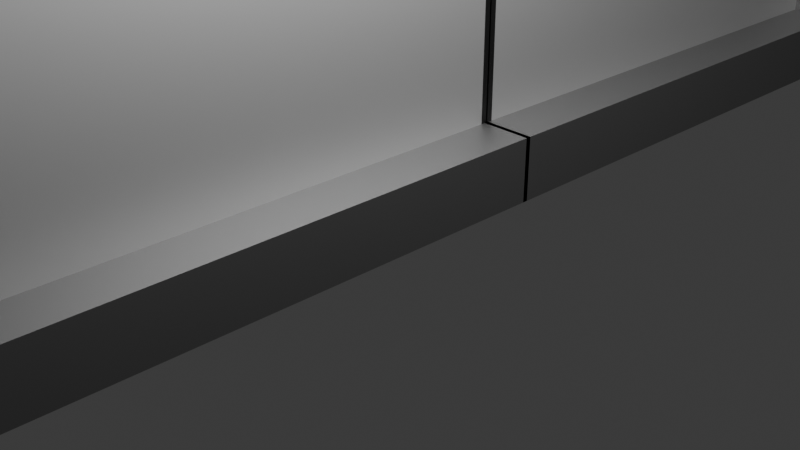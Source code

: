 # Source: Elevator.blend  (saved by Blender 5.0.119; exported with 4.5.12 LTS)
import bpy
from mathutils import Matrix  # noqa: F401  (used for matrix-valued properties, if any)

bpy.ops.wm.read_factory_settings(use_empty=True)
scene = bpy.context.scene
scene.name = 'Scene'

# ---- collections
col_collection = bpy.data.collections.new('Collection'); scene.collection.children.link(col_collection)

# ---- images (referenced by path relative to the original .blend; pixels are not part of the script)
import os
ASSET_DIR = os.environ.get("B2B_ASSET_DIR", "")  # directory of the original .blend (textures are referenced by path, not embedded)
HERE = os.path.dirname(os.path.abspath(__file__))  # packed textures are extracted next to this script under _unpacked/

def load_image(name, relpath, width, height, colorspace="sRGB"):
    """Load a texture the original file referenced (path relative to the .blend, or extracted next to this script)."""
    p = next((c for c in (os.path.join(HERE, relpath), os.path.join(ASSET_DIR, relpath)) if relpath and os.path.exists(c)), "")
    if p:
        img = bpy.data.images.load(p, check_existing=True)
        img.name = name
    else:  # same state as the original file: an image datablock whose file is absent (Cycles renders it pink)
        img = bpy.data.images.new(name, width, height)
        img.source = "FILE"
        img.filepath = "//" + (relpath or name)
    img.colorspace_settings.name = colorspace
    return img
img_screenshot_2026_10_22_150610_png = load_image('Screenshot 2026-10-22 150610.png', '_unpacked/Screenshot_2026-10-22_150610.aca0cd44.png', 251, 670, 'sRGB')

# ---- materials (node trees are filled in below, after node groups)
mat_material_003 = bpy.data.materials.new('Material.003')
mat_material_004 = bpy.data.materials.new('Material.004')
mat_material_001 = bpy.data.materials.new('Material.001')
mat_material_002 = bpy.data.materials.new('Material.002')

# ---- material node trees
mat_material_003.use_nodes = True; mat_material_003.node_tree.nodes.clear()
_N = mat_material_003.node_tree.nodes; _L = mat_material_003.node_tree.links
n0 = _N.new('ShaderNodeBsdfPrincipled'); n0.name = 'Principled BSDF'; n0.location = (-200, 100)
n0.inputs[0].default_value = (0.2259, 0.2259, 0.2259, 1.0)
n0.inputs[1].default_value = 8.0
n1 = _N.new('ShaderNodeOutputMaterial'); n1.name = 'Material Output'; n1.location = (200, 100)
_L.new(n0.outputs[0], n1.inputs[0])
n1.is_active_output = True
mat_material_004.use_nodes = True; mat_material_004.node_tree.nodes.clear()
_N = mat_material_004.node_tree.nodes; _L = mat_material_004.node_tree.links
n0 = _N.new('ShaderNodeBsdfPrincipled'); n0.name = 'Principled BSDF'; n0.location = (-200, 100)
n1 = _N.new('ShaderNodeOutputMaterial'); n1.name = 'Material Output'; n1.location = (200, 100)
n2 = _N.new('ShaderNodeTexImage'); n2.name = 'Image Texture'; n2.location = (-508, 154)
n2.image = img_screenshot_2026_10_22_150610_png
_L.new(n0.outputs[0], n1.inputs[0])
_L.new(n2.outputs[0], n0.inputs[0])
n1.is_active_output = True
mat_material_001.use_nodes = True; mat_material_001.node_tree.nodes.clear()
_N = mat_material_001.node_tree.nodes; _L = mat_material_001.node_tree.links
n0 = _N.new('ShaderNodeBsdfPrincipled'); n0.name = 'Principled BSDF'; n0.location = (-200, 100)
n0.inputs[0].default_value = (0.5274, 0.5274, 0.5274, 1.0)
n0.inputs[1].default_value = 1.0
n0.inputs[2].default_value = 0.6
n1 = _N.new('ShaderNodeOutputMaterial'); n1.name = 'Material Output'; n1.location = (200, 100)
_L.new(n0.outputs[0], n1.inputs[0])
n1.is_active_output = True
mat_material_002.use_nodes = True; mat_material_002.node_tree.nodes.clear()
_N = mat_material_002.node_tree.nodes; _L = mat_material_002.node_tree.links
n0 = _N.new('ShaderNodeBsdfPrincipled'); n0.name = 'Principled BSDF'; n0.location = (-200, 100)
n0.inputs[0].default_value = (0.0, 0.0, 0.0, 1.0)
n1 = _N.new('ShaderNodeOutputMaterial'); n1.name = 'Material Output'; n1.location = (200, 100)
_L.new(n0.outputs[0], n1.inputs[0])
n1.is_active_output = True

# ---- world
world_world = bpy.data.worlds.new('World'); scene.world = world_world
world_world.use_nodes = True; world_world.node_tree.nodes.clear()
_N = world_world.node_tree.nodes; _L = world_world.node_tree.links
n0 = _N.new('ShaderNodeOutputWorld'); n0.name = 'World Output'; n0.location = (200, 100)
n1 = _N.new('ShaderNodeBackground'); n1.name = 'Background'; n1.location = (-200, 100)
n1.inputs[0].default_value = (0.05088, 0.05088, 0.05088, 1.0)
_L.new(n1.outputs[0], n0.inputs[0])
n0.is_active_output = True
world_world.color = (0.05088, 0.05088, 0.05088)
world_world.sun_shadow_jitter_overblur = 0.0

# ---- cameras
cam_camera = bpy.data.cameras.new('Camera')
cam_camera.clip_end = 100.0
cam_camera.ortho_scale = 7.314

# ---- lights
light_light = bpy.data.lights.new('Light', 'POINT')
light_light.energy = 1000.0
light_light.shadow_soft_size = 0.1
light_light_001 = bpy.data.lights.new('Light.001', 'POINT')
light_light_001.energy = 1000.0
light_light_001.shadow_soft_size = 0.1

# ---- meshes
me_cube_001 = bpy.data.meshes.new('Cube.001')
me_cube_001.from_pydata([(-3.155, 2.914, -2.914), (-3.155, 2.914, 2.914), (3.155, 2.914, -2.914), (3.155, 2.914, 2.914), (-3.155, 3.155, -3.155), (-3.155, 3.155, 3.155), (3.155, 3.155, 3.155), (3.155, 3.155, -3.155), (-3.155, 3.155, -3.155), (-3.155, 3.155, 3.155), (3.155, 3.155, 3.155), (3.155, 3.155, -3.155), (-3.155, 0.0, -3.155), (-3.155, 0.0, 3.155), (3.155, 0.0, -3.155), (3.155, 0.0, 3.155), (-3.155, 0.0, -3.155), (-3.155, 0.0, 3.155), (3.155, 0.0, -3.155), (3.155, 0.0, 3.155), (-3.155, 0.0, -2.914), (-3.155, 0.0, 2.914), (3.155, 0.0, -2.914), (3.155, 0.0, 2.914), (-3.155, 4.729, 3.155), (-3.155, 4.729, -3.155), (3.155, 4.729, -3.155), (3.155, 4.729, 3.155), (3.155, 3.678, 0.5027), (3.155, 4.288, 0.5032), (3.155, 4.288, -0.1213), (3.155, 3.692, -0.1216), (3.155, 3.678, 0.5027), (3.155, 4.288, 0.5032), (3.155, 4.288, -0.1213), (3.155, 3.692, -0.1216), (3.227, 3.678, 0.5027), (3.227, 4.288, 0.5032), (3.227, 4.288, -0.1213), (3.227, 3.692, -0.1216)], [], [(7, 4, 25, 26), (16, 8, 4, 12), (8, 9, 5, 4), (10, 11, 7, 6), (19, 10, 6, 15), (20, 0, 8, 16), (0, 1, 9, 8), (3, 2, 11, 10), (23, 3, 10, 19), (2, 22, 18, 11), (1, 21, 17, 9), (11, 18, 14, 7), (9, 17, 13, 5), (6, 5, 13, 15), (4, 7, 14, 12), (19, 17, 21, 23), (18, 22, 20, 16), (22, 2, 0, 20), (0, 2, 3, 1), (21, 1, 3, 23), (25, 24, 27, 26), (5, 6, 27, 24), (4, 5, 24, 25), (6, 28, 29, 30, 26, 27), (35, 32, 33, 34), (26, 30, 31, 28, 6, 7), (39, 38, 37, 36), (32, 35, 39, 36), (34, 33, 37, 38), (35, 34, 38, 39), (33, 32, 36, 37)])
me_cube_001.polygons.foreach_set('material_index', [0, 0, 0, 0, 0, 0, 0, 0, 0, 0, 0, 0, 0, 0, 0, 0, 0, 0, 0, 0, 0, 0, 0, 0, 0, 0, 1, 0, 0, 0, 0])
_uv = me_cube_001.uv_layers.new(name='UVMap')
_uv.uv.foreach_set('vector', [0.375, 0.5, 0.125, 0.5, 0.125, 0.5, 0.375, 0.5, 0.375, 0.125, 0.375, 0.25, 0.375, 0.25, 0.375, 0.125, 0.0, 0.0, 0.0, 0.0, 0.0, 0.0, 0.0, 0.0, 0.0, 0.0, 0.0, 0.0, 0.0, 0.0, 0.0, 0.0, 0.625, 0.625, 0.625, 0.5, 0.625, 0.5, 0.625, 0.625, 0.3845, 0.125, 0.3845, 0.2405, 0.375, 0.25, 0.375, 0.125, 0.3845, 0.2405, 0.6155, 0.2405, 0.625, 0.25, 0.375, 0.25, 0.6155, 0.5095, 0.3845, 0.5095, 0.375, 0.5, 0.625, 0.5, 0.6155, 0.625, 0.6155, 0.5095, 0.625, 0.5, 0.625, 0.625, 0.3845, 0.5095, 0.3845, 0.625, 0.375, 0.625, 0.375, 0.5, 0.6155, 0.2405, 0.6155, 0.125, 0.625, 0.125, 0.625, 0.25, 0.375, 0.5, 0.375, 0.625, 0.375, 0.625, 0.375, 0.5, 0.625, 0.25, 0.625, 0.125, 0.625, 0.125, 0.625, 0.25, 0.625, 0.5, 0.875, 0.5, 0.875, 0.625, 0.625, 0.625, 0.125, 0.5, 0.375, 0.5, 0.375, 0.625, 0.125, 0.625, 0.625, 0.625, 0.625, 0.125, 0.6155, 0.125, 0.6155, 0.625, 0.375, 0.625, 0.3845, 0.625, 0.3845, 0.125, 0.375, 0.125, 0.3845, 0.625, 0.3845, 0.5095, 0.3845, 0.2405, 0.3845, 0.125, 0.3845, 0.2405, 0.3845, 0.5095, 0.6155, 0.5095, 0.6155, 0.2405, 0.6155, 0.125, 0.6155, 0.2405, 0.6155, 0.5095, 0.6155, 0.625, 0.375, 0.25, 0.625, 0.25, 0.625, 0.5, 0.375, 0.5, 0.875, 0.5, 0.625, 0.5, 0.625, 0.5, 0.875, 0.5, 0.0, 0.0, 0.0, 0.0, 0.0, 0.0, 0.0, 0.0, 0.0, 0.0, 0.0, 0.0, 0.0, 0.0, 0.0, 0.0, 0.0, 0.0, 0.0, 0.0, 0.0, 0.0, 0.0, 0.0, 0.0, 0.0, 0.0, 0.0, 0.0, 0.0, 0.0, 0.0, 0.0, 0.0, 0.0, 0.0, 0.0, 0.0, 0.0, 0.0, 0.03662, 0.02036, 0.9733, 0.01997, 0.9737, 0.9919, 0.01623, 0.9919, 0.0, 0.0, 0.0, 0.0, 0.0, 0.0, 0.0, 0.0, 0.0, 0.0, 0.0, 0.0, 0.0, 0.0, 0.0, 0.0, 0.0, 0.0, 0.0, 0.0, 0.0, 0.0, 0.0, 0.0, 0.0, 0.0, 0.0, 0.0, 0.0, 0.0, 0.0, 0.0])
me_cube_001.materials.append(mat_material_003)
me_cube_001.materials.append(mat_material_004)
me_cube_001.update()
me_cube_002 = bpy.data.meshes.new('Cube.002')
me_cube_002.from_pydata([(-2.101, 2.914, -2.914), (-2.101, 2.914, 2.914), (2.101, 2.914, -2.914), (2.101, 2.914, 2.914), (-2.101, 0.0, -2.914), (-2.101, 0.0, 2.914), (2.101, 0.0, -2.914), (2.101, 0.0, 2.914), (2.101, 0.0, -2.914), (-2.101, 0.0, -2.914), (2.101, 0.0, 2.914), (-2.101, 0.0, 2.914), (2.101, -0.03963, -2.914), (-2.101, -0.03963, -2.914), (2.101, -0.03963, 2.914), (-2.101, -0.03963, 2.914)], [], [(4, 5, 1, 0), (2, 3, 7, 6), (6, 7, 10, 8), (6, 4, 0, 2), (0, 1, 3, 2), (5, 7, 3, 1), (11, 9, 13, 15), (7, 5, 11, 10), (5, 4, 9, 11), (4, 6, 8, 9), (13, 12, 14, 15), (10, 11, 15, 14), (8, 10, 14, 12), (9, 8, 12, 13)])
me_cube_002.polygons.foreach_set('material_index', [0, 0, 0, 0, 0, 0, 1, 0, 0, 0, 0, 1, 1, 1])
_uv = me_cube_002.uv_layers.new(name='UVMap')
_uv.uv.foreach_set('vector', [0.3845, 0.125, 0.6155, 0.125, 0.6155, 0.2405, 0.3845, 0.2405, 0.3845, 0.5095, 0.6155, 0.5095, 0.6155, 0.625, 0.3845, 0.625, 0.3845, 0.625, 0.6155, 0.625, 0.6155, 0.625, 0.3845, 0.625, 0.3845, 0.625, 0.3845, 0.125, 0.3845, 0.2405, 0.3845, 0.5095, 0.3845, 0.2405, 0.6155, 0.2405, 0.6155, 0.5095, 0.3845, 0.5095, 0.6155, 0.125, 0.6155, 0.625, 0.6155, 0.5095, 0.6155, 0.2405, 0.6155, 0.125, 0.3845, 0.125, 0.3845, 0.125, 0.6155, 0.125, 0.6155, 0.625, 0.6155, 0.125, 0.6155, 0.125, 0.6155, 0.625, 0.6155, 0.125, 0.3845, 0.125, 0.3845, 0.125, 0.6155, 0.125, 0.3845, 0.125, 0.3845, 0.625, 0.3845, 0.625, 0.3845, 0.125, 0.3845, 0.125, 0.3845, 0.625, 0.6155, 0.625, 0.6155, 0.125, 0.6155, 0.625, 0.6155, 0.125, 0.6155, 0.125, 0.6155, 0.625, 0.3845, 0.625, 0.6155, 0.625, 0.6155, 0.625, 0.3845, 0.625, 0.3845, 0.125, 0.3845, 0.625, 0.3845, 0.625, 0.3845, 0.125])
me_cube_002.materials.append(mat_material_001)
me_cube_002.materials.append(mat_material_002)
me_cube_002.update()
me_cube_003 = bpy.data.meshes.new('Cube.003')
me_cube_003.from_pydata([(-3.155, 2.914, -2.914), (-3.155, 2.914, 2.914), (3.155, 2.914, -2.914), (3.155, 2.914, 2.914), (-3.155, 3.155, -3.155), (-3.155, 3.155, 3.155), (3.155, 3.155, 3.155), (3.155, 3.155, -3.155), (-3.155, 3.155, -3.155), (-3.155, 3.155, 3.155), (3.155, 3.155, 3.155), (3.155, 3.155, -3.155), (-3.155, 0.0, -3.155), (-3.155, 0.0, 3.155), (3.155, 0.0, -3.155), (3.155, 0.0, 3.155), (-3.155, 0.0, -3.155), (-3.155, 0.0, 3.155), (3.155, 0.0, -3.155), (3.155, 0.0, 3.155), (-3.155, 0.0, -2.914), (-3.155, 0.0, 2.914), (3.155, 0.0, -2.914), (3.155, 0.0, 2.914), (-3.155, 4.64, 3.155), (-3.155, 4.64, -3.155), (3.155, 4.64, -3.155), (3.155, 4.64, 3.155)], [], [(5, 6, 27, 24), (16, 8, 4, 12), (8, 9, 5, 4), (10, 11, 7, 6), (19, 10, 6, 15), (20, 0, 8, 16), (0, 1, 9, 8), (3, 2, 11, 10), (23, 3, 10, 19), (2, 22, 18, 11), (1, 21, 17, 9), (11, 18, 14, 7), (9, 17, 13, 5), (6, 5, 13, 15), (4, 7, 14, 12), (19, 17, 21, 23), (18, 22, 20, 16), (22, 2, 0, 20), (0, 2, 3, 1), (21, 1, 3, 23), (25, 24, 27, 26), (4, 5, 24, 25), (6, 7, 26, 27), (7, 4, 25, 26)])
_uv = me_cube_003.uv_layers.new(name='UVMap')
_uv.uv.foreach_set('vector', [0.875, 0.5, 0.625, 0.5, 0.625, 0.5, 0.875, 0.5, 0.375, 0.125, 0.375, 0.25, 0.375, 0.25, 0.375, 0.125, 0.0, 0.0, 0.0, 0.0, 0.0, 0.0, 0.0, 0.0, 0.0, 0.0, 0.0, 0.0, 0.0, 0.0, 0.0, 0.0, 0.625, 0.625, 0.625, 0.5, 0.625, 0.5, 0.625, 0.625, 0.3845, 0.125, 0.3845, 0.2405, 0.375, 0.25, 0.375, 0.125, 0.3845, 0.2405, 0.6155, 0.2405, 0.625, 0.25, 0.375, 0.25, 0.6155, 0.5095, 0.3845, 0.5095, 0.375, 0.5, 0.625, 0.5, 0.6155, 0.625, 0.6155, 0.5095, 0.625, 0.5, 0.625, 0.625, 0.3845, 0.5095, 0.3845, 0.625, 0.375, 0.625, 0.375, 0.5, 0.6155, 0.2405, 0.6155, 0.125, 0.625, 0.125, 0.625, 0.25, 0.375, 0.5, 0.375, 0.625, 0.375, 0.625, 0.375, 0.5, 0.625, 0.25, 0.625, 0.125, 0.625, 0.125, 0.625, 0.25, 0.625, 0.5, 0.875, 0.5, 0.875, 0.625, 0.625, 0.625, 0.125, 0.5, 0.375, 0.5, 0.375, 0.625, 0.125, 0.625, 0.625, 0.625, 0.625, 0.125, 0.6155, 0.125, 0.6155, 0.625, 0.375, 0.625, 0.3845, 0.625, 0.3845, 0.125, 0.375, 0.125, 0.3845, 0.625, 0.3845, 0.5095, 0.3845, 0.2405, 0.3845, 0.125, 0.3845, 0.2405, 0.3845, 0.5095, 0.6155, 0.5095, 0.6155, 0.2405, 0.6155, 0.125, 0.6155, 0.2405, 0.6155, 0.5095, 0.6155, 0.625, 0.375, 0.25, 0.625, 0.25, 0.625, 0.5, 0.375, 0.5, 0.0, 0.0, 0.0, 0.0, 0.0, 0.0, 0.0, 0.0, 0.0, 0.0, 0.0, 0.0, 0.0, 0.0, 0.0, 0.0, 0.375, 0.5, 0.125, 0.5, 0.125, 0.5, 0.375, 0.5])
me_cube_003.materials.append(mat_material_003)
me_cube_003.update()
me_cube_004 = bpy.data.meshes.new('Cube.004')
me_cube_004.from_pydata([(-2.101, 2.914, -2.914), (-2.101, 2.914, 2.914), (2.101, 2.914, -2.914), (2.101, 2.914, 2.914), (-2.101, 0.0, -2.914), (-2.101, 0.0, 2.914), (2.101, 0.0, -2.914), (2.101, 0.0, 2.914), (2.101, 0.0, -2.914), (-2.101, 0.0, -2.914), (2.101, 0.0, 2.914), (-2.101, 0.0, 2.914), (2.101, -0.03963, -2.914), (-2.101, -0.03963, -2.914), (2.101, -0.03963, 2.914), (-2.101, -0.03963, 2.914)], [], [(4, 5, 1, 0), (2, 3, 7, 6), (6, 7, 10, 8), (6, 4, 0, 2), (0, 1, 3, 2), (5, 7, 3, 1), (11, 9, 13, 15), (7, 5, 11, 10), (5, 4, 9, 11), (4, 6, 8, 9), (13, 12, 14, 15), (10, 11, 15, 14), (8, 10, 14, 12), (9, 8, 12, 13)])
me_cube_004.polygons.foreach_set('material_index', [0, 0, 0, 0, 0, 0, 1, 0, 0, 0, 0, 1, 1, 1])
_uv = me_cube_004.uv_layers.new(name='UVMap')
_uv.uv.foreach_set('vector', [0.3845, 0.125, 0.6155, 0.125, 0.6155, 0.2405, 0.3845, 0.2405, 0.3845, 0.5095, 0.6155, 0.5095, 0.6155, 0.625, 0.3845, 0.625, 0.3845, 0.625, 0.6155, 0.625, 0.6155, 0.625, 0.3845, 0.625, 0.3845, 0.625, 0.3845, 0.125, 0.3845, 0.2405, 0.3845, 0.5095, 0.3845, 0.2405, 0.6155, 0.2405, 0.6155, 0.5095, 0.3845, 0.5095, 0.6155, 0.125, 0.6155, 0.625, 0.6155, 0.5095, 0.6155, 0.2405, 0.6155, 0.125, 0.3845, 0.125, 0.3845, 0.125, 0.6155, 0.125, 0.6155, 0.625, 0.6155, 0.125, 0.6155, 0.125, 0.6155, 0.625, 0.6155, 0.125, 0.3845, 0.125, 0.3845, 0.125, 0.6155, 0.125, 0.3845, 0.125, 0.3845, 0.625, 0.3845, 0.625, 0.3845, 0.125, 0.3845, 0.125, 0.3845, 0.625, 0.6155, 0.625, 0.6155, 0.125, 0.6155, 0.625, 0.6155, 0.125, 0.6155, 0.125, 0.6155, 0.625, 0.3845, 0.625, 0.6155, 0.625, 0.6155, 0.625, 0.3845, 0.625, 0.3845, 0.125, 0.3845, 0.625, 0.3845, 0.625, 0.3845, 0.125])
me_cube_004.materials.append(mat_material_001)
me_cube_004.materials.append(mat_material_002)
me_cube_004.update()

# ---- objects
ob_light = bpy.data.objects.new('Light', light_light)
ob_camera = bpy.data.objects.new('Camera', cam_camera)
ob_cube = bpy.data.objects.new('Cube', me_cube_001)
ob_cube_001 = bpy.data.objects.new('Cube.001', me_cube_002)
ob_light_001 = bpy.data.objects.new('Light.001', light_light_001)
ob_cube_002 = bpy.data.objects.new('Cube.002', me_cube_003)
ob_cube_003 = bpy.data.objects.new('Cube.003', me_cube_004)

# ---- transforms, parenting, visibility, modifiers, constraints
ob_light.location = (4.076, 1.005, 5.904)
ob_light.rotation_euler = (0.6503, 0.05522, 1.866)
ob_light.lock_rotations_4d = False
ob_light.empty_display_type = 'ARROWS'
ob_light.color = (0.0, 0.0, 0.0, 0.0)
ob_light.lineart.crease_threshold = 0.0
ob_camera.location = (7.359, -6.926, 4.958)
ob_camera.rotation_euler = (1.109, 0.0, 0.8149)
ob_camera.lock_rotations_4d = False
ob_camera.empty_display_type = 'ARROWS'
ob_camera.color = (0.0, 0.0, 0.0, 0.0)
ob_camera.display_type = 'WIRE'
ob_camera.lineart.crease_threshold = 0.0
ob_cube.location = (0.0, 0.0, 8.78)
ob_cube.scale = (0.51, 1.87, 2.55)
ob_cube_001.location = (0.04324, 0.09022, 8.78)
ob_cube_001.scale = (0.51, 1.87, 2.55)
ob_light_001.location = (4.076, -0.9573, 5.904)
ob_light_001.rotation_euler = (-0.6503, 0.05522, 4.417)
ob_light_001.scale = (1.0, -1.0, 1.0)
ob_light_001.lock_rotations_4d = False
ob_light_001.empty_display_type = 'ARROWS'
ob_light_001.color = (0.0, 0.0, 0.0, 0.0)
ob_light_001.lineart.crease_threshold = 0.0
ob_cube_002.location = (0.0, 0.04819, 8.78)
ob_cube_002.scale = (0.51, -1.87, 2.55)
ob_cube_003.location = (0.04324, -0.04202, 8.78)
ob_cube_003.scale = (0.51, -1.87, 2.55)

# ---- collection membership
col_collection.objects.link(ob_light)
col_collection.objects.link(ob_camera)
col_collection.objects.link(ob_cube)
col_collection.objects.link(ob_cube_001)
col_collection.objects.link(ob_light_001)
col_collection.objects.link(ob_cube_002)
col_collection.objects.link(ob_cube_003)

# ---- scene / render settings (as saved in the file)
scene.camera = ob_camera
scene.frame_start = 1; scene.frame_end = 250; scene.frame_set(1)
scene.render.engine = 'BLENDER_EEVEE_NEXT'
scene.render.bake_bias = 0.0
scene.render.bake_samples = 0
scene.cycles.sampling_pattern = 'TABULATED_SOBOL'
scene.eevee.use_volume_custom_range = False
bpy.context.view_layer.update()
